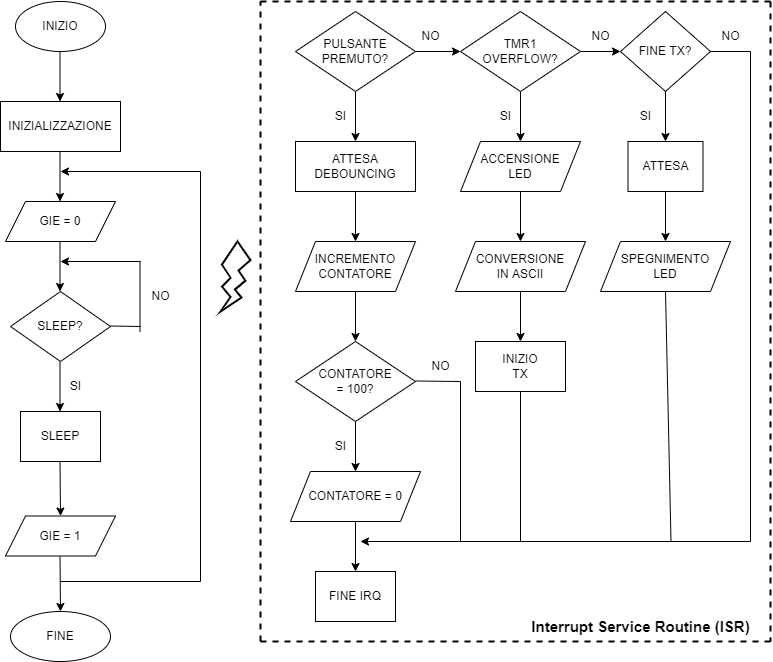

The diagram above was exported from draw.io. Its source (the exported page's mxGraphModel, read from the mxfile embedded in the PNG):
<mxGraphModel dx="1038" dy="539" grid="1" gridSize="10" guides="1" tooltips="1" connect="1" arrows="1" fold="1" page="1" pageScale="1" pageWidth="827" pageHeight="1169" math="0" shadow="0">
  <root>
    <mxCell id="0" />
    <mxCell id="1" parent="0" />
    <mxCell id="wPxrzBk2QFfJaxg71ovw-1" value="INIZIO" style="ellipse;whiteSpace=wrap;html=1;" parent="1" vertex="1">
      <mxGeometry x="55" y="30" width="90" height="50" as="geometry" />
    </mxCell>
    <mxCell id="wPxrzBk2QFfJaxg71ovw-2" value="INIZIALIZZAZIONE" style="rounded=0;whiteSpace=wrap;html=1;" parent="1" vertex="1">
      <mxGeometry x="40" y="130" width="120" height="50" as="geometry" />
    </mxCell>
    <mxCell id="wPxrzBk2QFfJaxg71ovw-3" value="GIE = 0" style="shape=parallelogram;perimeter=parallelogramPerimeter;whiteSpace=wrap;html=1;fixedSize=1;" parent="1" vertex="1">
      <mxGeometry x="45" y="230" width="110" height="40" as="geometry" />
    </mxCell>
    <mxCell id="wPxrzBk2QFfJaxg71ovw-4" value="SLEEP?" style="rhombus;whiteSpace=wrap;html=1;" parent="1" vertex="1">
      <mxGeometry x="50" y="320" width="100" height="70" as="geometry" />
    </mxCell>
    <mxCell id="wPxrzBk2QFfJaxg71ovw-5" value="SLEEP" style="rounded=0;whiteSpace=wrap;html=1;" parent="1" vertex="1">
      <mxGeometry x="60" y="440" width="80" height="50" as="geometry" />
    </mxCell>
    <mxCell id="wPxrzBk2QFfJaxg71ovw-6" value="GIE = 1" style="shape=parallelogram;perimeter=parallelogramPerimeter;whiteSpace=wrap;html=1;fixedSize=1;" parent="1" vertex="1">
      <mxGeometry x="45" y="544.5" width="110" height="40" as="geometry" />
    </mxCell>
    <mxCell id="wPxrzBk2QFfJaxg71ovw-7" value="FINE" style="ellipse;whiteSpace=wrap;html=1;" parent="1" vertex="1">
      <mxGeometry x="50" y="640" width="100" height="50" as="geometry" />
    </mxCell>
    <mxCell id="wPxrzBk2QFfJaxg71ovw-10" value="" style="endArrow=classic;html=1;rounded=0;" parent="1" edge="1">
      <mxGeometry width="50" height="50" relative="1" as="geometry">
        <mxPoint x="99.5" y="80" as="sourcePoint" />
        <mxPoint x="99.5" y="130" as="targetPoint" />
      </mxGeometry>
    </mxCell>
    <mxCell id="wPxrzBk2QFfJaxg71ovw-11" value="" style="endArrow=classic;html=1;rounded=0;" parent="1" edge="1">
      <mxGeometry width="50" height="50" relative="1" as="geometry">
        <mxPoint x="99.5" y="180" as="sourcePoint" />
        <mxPoint x="99.5" y="230" as="targetPoint" />
      </mxGeometry>
    </mxCell>
    <mxCell id="wPxrzBk2QFfJaxg71ovw-13" value="" style="endArrow=classic;html=1;rounded=0;" parent="1" edge="1">
      <mxGeometry width="50" height="50" relative="1" as="geometry">
        <mxPoint x="99.5" y="270" as="sourcePoint" />
        <mxPoint x="99.5" y="320" as="targetPoint" />
      </mxGeometry>
    </mxCell>
    <mxCell id="wPxrzBk2QFfJaxg71ovw-14" value="" style="endArrow=classic;html=1;rounded=0;" parent="1" edge="1">
      <mxGeometry width="50" height="50" relative="1" as="geometry">
        <mxPoint x="99.5" y="390" as="sourcePoint" />
        <mxPoint x="99.5" y="440" as="targetPoint" />
      </mxGeometry>
    </mxCell>
    <mxCell id="wPxrzBk2QFfJaxg71ovw-15" value="" style="endArrow=classic;html=1;rounded=0;entryX=0.5;entryY=0;entryDx=0;entryDy=0;" parent="1" target="wPxrzBk2QFfJaxg71ovw-6" edge="1">
      <mxGeometry width="50" height="50" relative="1" as="geometry">
        <mxPoint x="99.5" y="490" as="sourcePoint" />
        <mxPoint x="99.5" y="540" as="targetPoint" />
      </mxGeometry>
    </mxCell>
    <mxCell id="wPxrzBk2QFfJaxg71ovw-17" value="" style="endArrow=classic;html=1;rounded=0;entryX=0.5;entryY=0;entryDx=0;entryDy=0;" parent="1" target="wPxrzBk2QFfJaxg71ovw-7" edge="1">
      <mxGeometry width="50" height="50" relative="1" as="geometry">
        <mxPoint x="99.5" y="585" as="sourcePoint" />
        <mxPoint x="99.5" y="635" as="targetPoint" />
      </mxGeometry>
    </mxCell>
    <mxCell id="wPxrzBk2QFfJaxg71ovw-27" value="" style="endArrow=none;html=1;rounded=0;" parent="1" edge="1">
      <mxGeometry width="50" height="50" relative="1" as="geometry">
        <mxPoint x="150" y="354.5" as="sourcePoint" />
        <mxPoint x="180" y="355" as="targetPoint" />
      </mxGeometry>
    </mxCell>
    <mxCell id="wPxrzBk2QFfJaxg71ovw-28" value="" style="endArrow=none;html=1;rounded=0;" parent="1" edge="1">
      <mxGeometry width="50" height="50" relative="1" as="geometry">
        <mxPoint x="179.5" y="360" as="sourcePoint" />
        <mxPoint x="179.5" y="290" as="targetPoint" />
      </mxGeometry>
    </mxCell>
    <mxCell id="wPxrzBk2QFfJaxg71ovw-29" value="" style="endArrow=classic;html=1;rounded=0;" parent="1" edge="1">
      <mxGeometry width="50" height="50" relative="1" as="geometry">
        <mxPoint x="180" y="290" as="sourcePoint" />
        <mxPoint x="100" y="290" as="targetPoint" />
      </mxGeometry>
    </mxCell>
    <mxCell id="wPxrzBk2QFfJaxg71ovw-30" value="SI" style="text;html=1;resizable=0;autosize=1;align=center;verticalAlign=middle;points=[];fillColor=none;strokeColor=none;rounded=0;" parent="1" vertex="1">
      <mxGeometry x="100" y="400" width="30" height="30" as="geometry" />
    </mxCell>
    <mxCell id="wPxrzBk2QFfJaxg71ovw-31" value="NO" style="text;html=1;resizable=0;autosize=1;align=center;verticalAlign=middle;points=[];fillColor=none;strokeColor=none;rounded=0;" parent="1" vertex="1">
      <mxGeometry x="180" y="310" width="40" height="30" as="geometry" />
    </mxCell>
    <mxCell id="wPxrzBk2QFfJaxg71ovw-32" value="" style="endArrow=none;html=1;rounded=0;" parent="1" edge="1">
      <mxGeometry width="50" height="50" relative="1" as="geometry">
        <mxPoint x="100" y="610" as="sourcePoint" />
        <mxPoint x="240" y="610" as="targetPoint" />
      </mxGeometry>
    </mxCell>
    <mxCell id="wPxrzBk2QFfJaxg71ovw-33" value="" style="endArrow=none;html=1;rounded=0;" parent="1" edge="1">
      <mxGeometry width="50" height="50" relative="1" as="geometry">
        <mxPoint x="240" y="610" as="sourcePoint" />
        <mxPoint x="240" y="200" as="targetPoint" />
      </mxGeometry>
    </mxCell>
    <mxCell id="wPxrzBk2QFfJaxg71ovw-34" value="" style="endArrow=classic;html=1;rounded=0;" parent="1" edge="1">
      <mxGeometry width="50" height="50" relative="1" as="geometry">
        <mxPoint x="240" y="200" as="sourcePoint" />
        <mxPoint x="100" y="200" as="targetPoint" />
      </mxGeometry>
    </mxCell>
    <mxCell id="wPxrzBk2QFfJaxg71ovw-35" value="" style="verticalLabelPosition=bottom;verticalAlign=top;html=1;shape=mxgraph.basic.flash;strokeWidth=2;" parent="1" vertex="1">
      <mxGeometry x="260" y="270" width="30" height="70" as="geometry" />
    </mxCell>
    <mxCell id="wPxrzBk2QFfJaxg71ovw-39" style="edgeStyle=orthogonalEdgeStyle;rounded=0;orthogonalLoop=1;jettySize=auto;html=1;" parent="1" source="wPxrzBk2QFfJaxg71ovw-36" target="wPxrzBk2QFfJaxg71ovw-37" edge="1">
      <mxGeometry relative="1" as="geometry" />
    </mxCell>
    <mxCell id="wPxrzBk2QFfJaxg71ovw-56" value="" style="edgeStyle=orthogonalEdgeStyle;rounded=0;orthogonalLoop=1;jettySize=auto;html=1;" parent="1" source="wPxrzBk2QFfJaxg71ovw-36" target="wPxrzBk2QFfJaxg71ovw-47" edge="1">
      <mxGeometry relative="1" as="geometry" />
    </mxCell>
    <mxCell id="wPxrzBk2QFfJaxg71ovw-36" value="PULSANTE&lt;br&gt;PREMUTO?" style="rhombus;whiteSpace=wrap;html=1;" parent="1" vertex="1">
      <mxGeometry x="335" y="40" width="120" height="80" as="geometry" />
    </mxCell>
    <mxCell id="wPxrzBk2QFfJaxg71ovw-40" value="" style="edgeStyle=orthogonalEdgeStyle;rounded=0;orthogonalLoop=1;jettySize=auto;html=1;" parent="1" source="wPxrzBk2QFfJaxg71ovw-37" target="wPxrzBk2QFfJaxg71ovw-38" edge="1">
      <mxGeometry relative="1" as="geometry" />
    </mxCell>
    <mxCell id="wPxrzBk2QFfJaxg71ovw-37" value="ATTESA DEBOUNCING" style="rounded=0;whiteSpace=wrap;html=1;" parent="1" vertex="1">
      <mxGeometry x="335" y="170" width="120" height="50" as="geometry" />
    </mxCell>
    <mxCell id="wPxrzBk2QFfJaxg71ovw-42" value="" style="edgeStyle=orthogonalEdgeStyle;rounded=0;orthogonalLoop=1;jettySize=auto;html=1;" parent="1" source="wPxrzBk2QFfJaxg71ovw-38" target="wPxrzBk2QFfJaxg71ovw-41" edge="1">
      <mxGeometry relative="1" as="geometry" />
    </mxCell>
    <mxCell id="wPxrzBk2QFfJaxg71ovw-38" value="INCREMENTO&lt;br&gt;CONTATORE" style="shape=parallelogram;perimeter=parallelogramPerimeter;whiteSpace=wrap;html=1;fixedSize=1;" parent="1" vertex="1">
      <mxGeometry x="335" y="270" width="120" height="50" as="geometry" />
    </mxCell>
    <mxCell id="wPxrzBk2QFfJaxg71ovw-44" value="" style="edgeStyle=orthogonalEdgeStyle;rounded=0;orthogonalLoop=1;jettySize=auto;html=1;" parent="1" source="wPxrzBk2QFfJaxg71ovw-41" target="wPxrzBk2QFfJaxg71ovw-43" edge="1">
      <mxGeometry relative="1" as="geometry" />
    </mxCell>
    <mxCell id="wPxrzBk2QFfJaxg71ovw-41" value="CONTATORE&lt;br&gt;= 100?" style="rhombus;whiteSpace=wrap;html=1;" parent="1" vertex="1">
      <mxGeometry x="335" y="370" width="120" height="80" as="geometry" />
    </mxCell>
    <mxCell id="wPxrzBk2QFfJaxg71ovw-67" value="" style="edgeStyle=orthogonalEdgeStyle;rounded=0;orthogonalLoop=1;jettySize=auto;html=1;" parent="1" source="wPxrzBk2QFfJaxg71ovw-43" target="wPxrzBk2QFfJaxg71ovw-66" edge="1">
      <mxGeometry relative="1" as="geometry" />
    </mxCell>
    <mxCell id="wPxrzBk2QFfJaxg71ovw-43" value="CONTATORE = 0" style="shape=parallelogram;perimeter=parallelogramPerimeter;whiteSpace=wrap;html=1;fixedSize=1;" parent="1" vertex="1">
      <mxGeometry x="330" y="500" width="130" height="50" as="geometry" />
    </mxCell>
    <mxCell id="wPxrzBk2QFfJaxg71ovw-45" value="SI" style="text;html=1;resizable=0;autosize=1;align=center;verticalAlign=middle;points=[];fillColor=none;strokeColor=none;rounded=0;" parent="1" vertex="1">
      <mxGeometry x="365" y="130" width="30" height="30" as="geometry" />
    </mxCell>
    <mxCell id="wPxrzBk2QFfJaxg71ovw-46" value="SI" style="text;html=1;resizable=0;autosize=1;align=center;verticalAlign=middle;points=[];fillColor=none;strokeColor=none;rounded=0;" parent="1" vertex="1">
      <mxGeometry x="365" y="460" width="30" height="30" as="geometry" />
    </mxCell>
    <mxCell id="wPxrzBk2QFfJaxg71ovw-51" value="" style="edgeStyle=orthogonalEdgeStyle;rounded=0;orthogonalLoop=1;jettySize=auto;html=1;" parent="1" source="wPxrzBk2QFfJaxg71ovw-47" target="wPxrzBk2QFfJaxg71ovw-50" edge="1">
      <mxGeometry relative="1" as="geometry" />
    </mxCell>
    <mxCell id="wPxrzBk2QFfJaxg71ovw-57" value="" style="edgeStyle=orthogonalEdgeStyle;rounded=0;orthogonalLoop=1;jettySize=auto;html=1;" parent="1" source="wPxrzBk2QFfJaxg71ovw-47" target="wPxrzBk2QFfJaxg71ovw-55" edge="1">
      <mxGeometry relative="1" as="geometry" />
    </mxCell>
    <mxCell id="wPxrzBk2QFfJaxg71ovw-47" value="TMR1&lt;br&gt;OVERFLOW?" style="rhombus;whiteSpace=wrap;html=1;" parent="1" vertex="1">
      <mxGeometry x="500" y="40" width="120" height="80" as="geometry" />
    </mxCell>
    <mxCell id="8hhjL7DTeIa-P_v1wBl2-2" value="" style="edgeStyle=orthogonalEdgeStyle;rounded=0;orthogonalLoop=1;jettySize=auto;html=1;" parent="1" source="wPxrzBk2QFfJaxg71ovw-50" target="8hhjL7DTeIa-P_v1wBl2-1" edge="1">
      <mxGeometry relative="1" as="geometry" />
    </mxCell>
    <mxCell id="wPxrzBk2QFfJaxg71ovw-50" value="ACCENSIONE&lt;br&gt;LED" style="shape=parallelogram;perimeter=parallelogramPerimeter;whiteSpace=wrap;html=1;fixedSize=1;" parent="1" vertex="1">
      <mxGeometry x="500" y="170" width="120" height="50" as="geometry" />
    </mxCell>
    <mxCell id="wPxrzBk2QFfJaxg71ovw-52" value="SI" style="text;html=1;resizable=0;autosize=1;align=center;verticalAlign=middle;points=[];fillColor=none;strokeColor=none;rounded=0;" parent="1" vertex="1">
      <mxGeometry x="530" y="130" width="30" height="30" as="geometry" />
    </mxCell>
    <mxCell id="wPxrzBk2QFfJaxg71ovw-53" value="INIZIO&lt;br&gt;TX" style="rounded=0;whiteSpace=wrap;html=1;" parent="1" vertex="1">
      <mxGeometry x="515" y="370" width="90" height="50" as="geometry" />
    </mxCell>
    <mxCell id="xeNw11Q4GwMUfqkgN45U-3" value="" style="edgeStyle=orthogonalEdgeStyle;rounded=0;orthogonalLoop=1;jettySize=auto;html=1;" parent="1" source="wPxrzBk2QFfJaxg71ovw-55" target="xeNw11Q4GwMUfqkgN45U-1" edge="1">
      <mxGeometry relative="1" as="geometry" />
    </mxCell>
    <mxCell id="wPxrzBk2QFfJaxg71ovw-55" value="FINE TX?" style="rhombus;whiteSpace=wrap;html=1;" parent="1" vertex="1">
      <mxGeometry x="660" y="40" width="90" height="80" as="geometry" />
    </mxCell>
    <mxCell id="wPxrzBk2QFfJaxg71ovw-58" value="NO" style="text;html=1;resizable=0;autosize=1;align=center;verticalAlign=middle;points=[];fillColor=none;strokeColor=none;rounded=0;" parent="1" vertex="1">
      <mxGeometry x="450" y="50" width="40" height="30" as="geometry" />
    </mxCell>
    <mxCell id="wPxrzBk2QFfJaxg71ovw-60" value="NO" style="text;html=1;resizable=0;autosize=1;align=center;verticalAlign=middle;points=[];fillColor=none;strokeColor=none;rounded=0;" parent="1" vertex="1">
      <mxGeometry x="620" y="50" width="40" height="30" as="geometry" />
    </mxCell>
    <mxCell id="wPxrzBk2QFfJaxg71ovw-62" value="SPEGNIMENTO&lt;br&gt;LED" style="shape=parallelogram;perimeter=parallelogramPerimeter;whiteSpace=wrap;html=1;fixedSize=1;" parent="1" vertex="1">
      <mxGeometry x="640" y="270" width="130" height="50" as="geometry" />
    </mxCell>
    <mxCell id="wPxrzBk2QFfJaxg71ovw-66" value="FINE IRQ" style="rounded=0;whiteSpace=wrap;html=1;" parent="1" vertex="1">
      <mxGeometry x="355" y="600" width="80" height="50" as="geometry" />
    </mxCell>
    <mxCell id="wPxrzBk2QFfJaxg71ovw-69" value="" style="endArrow=none;html=1;rounded=0;entryX=0.5;entryY=1;entryDx=0;entryDy=0;" parent="1" target="wPxrzBk2QFfJaxg71ovw-53" edge="1">
      <mxGeometry width="50" height="50" relative="1" as="geometry">
        <mxPoint x="560" y="570" as="sourcePoint" />
        <mxPoint x="560" y="450" as="targetPoint" />
      </mxGeometry>
    </mxCell>
    <mxCell id="wPxrzBk2QFfJaxg71ovw-70" value="" style="endArrow=none;html=1;rounded=0;entryX=0.5;entryY=1;entryDx=0;entryDy=0;" parent="1" target="wPxrzBk2QFfJaxg71ovw-62" edge="1">
      <mxGeometry width="50" height="50" relative="1" as="geometry">
        <mxPoint x="710.5" y="570" as="sourcePoint" />
        <mxPoint x="710" y="330" as="targetPoint" />
      </mxGeometry>
    </mxCell>
    <mxCell id="wPxrzBk2QFfJaxg71ovw-71" value="" style="endArrow=classic;html=1;rounded=0;" parent="1" edge="1">
      <mxGeometry width="50" height="50" relative="1" as="geometry">
        <mxPoint x="790" y="570" as="sourcePoint" />
        <mxPoint x="400" y="570" as="targetPoint" />
      </mxGeometry>
    </mxCell>
    <mxCell id="wPxrzBk2QFfJaxg71ovw-74" value="" style="endArrow=none;html=1;rounded=0;entryX=1;entryY=1;entryDx=0;entryDy=0;entryPerimeter=0;" parent="1" target="wPxrzBk2QFfJaxg71ovw-77" edge="1">
      <mxGeometry width="50" height="50" relative="1" as="geometry">
        <mxPoint x="455" y="409.5" as="sourcePoint" />
        <mxPoint x="520" y="410" as="targetPoint" />
      </mxGeometry>
    </mxCell>
    <mxCell id="wPxrzBk2QFfJaxg71ovw-76" value="" style="endArrow=none;html=1;rounded=0;" parent="1" edge="1">
      <mxGeometry width="50" height="50" relative="1" as="geometry">
        <mxPoint x="500" y="570" as="sourcePoint" />
        <mxPoint x="500" y="410" as="targetPoint" />
      </mxGeometry>
    </mxCell>
    <mxCell id="wPxrzBk2QFfJaxg71ovw-77" value="NO" style="text;html=1;resizable=0;autosize=1;align=center;verticalAlign=middle;points=[];fillColor=none;strokeColor=none;rounded=0;" parent="1" vertex="1">
      <mxGeometry x="460" y="380" width="40" height="30" as="geometry" />
    </mxCell>
    <mxCell id="wPxrzBk2QFfJaxg71ovw-82" value="" style="endArrow=none;dashed=1;html=1;rounded=0;strokeWidth=2;" parent="1" edge="1">
      <mxGeometry width="50" height="50" relative="1" as="geometry">
        <mxPoint x="810" y="30" as="sourcePoint" />
        <mxPoint x="810" y="670" as="targetPoint" />
      </mxGeometry>
    </mxCell>
    <mxCell id="wPxrzBk2QFfJaxg71ovw-83" value="" style="endArrow=none;dashed=1;html=1;rounded=0;strokeWidth=2;" parent="1" edge="1">
      <mxGeometry width="50" height="50" relative="1" as="geometry">
        <mxPoint x="810" y="30" as="sourcePoint" />
        <mxPoint x="300" y="30" as="targetPoint" />
      </mxGeometry>
    </mxCell>
    <mxCell id="wPxrzBk2QFfJaxg71ovw-84" value="" style="endArrow=none;dashed=1;html=1;rounded=0;strokeWidth=2;" parent="1" edge="1">
      <mxGeometry width="50" height="50" relative="1" as="geometry">
        <mxPoint x="300" y="670" as="sourcePoint" />
        <mxPoint x="810" y="670" as="targetPoint" />
      </mxGeometry>
    </mxCell>
    <mxCell id="wPxrzBk2QFfJaxg71ovw-85" value="" style="endArrow=none;dashed=1;html=1;rounded=0;strokeWidth=2;" parent="1" edge="1">
      <mxGeometry width="50" height="50" relative="1" as="geometry">
        <mxPoint x="300" y="670" as="sourcePoint" />
        <mxPoint x="300" y="30" as="targetPoint" />
      </mxGeometry>
    </mxCell>
    <mxCell id="wPxrzBk2QFfJaxg71ovw-86" value="" style="endArrow=none;html=1;rounded=0;exitX=1;exitY=0.5;exitDx=0;exitDy=0;" parent="1" source="wPxrzBk2QFfJaxg71ovw-55" edge="1">
      <mxGeometry width="50" height="50" relative="1" as="geometry">
        <mxPoint x="760" y="80" as="sourcePoint" />
        <mxPoint x="790" y="80" as="targetPoint" />
      </mxGeometry>
    </mxCell>
    <mxCell id="wPxrzBk2QFfJaxg71ovw-87" value="" style="endArrow=none;html=1;rounded=0;" parent="1" edge="1">
      <mxGeometry width="50" height="50" relative="1" as="geometry">
        <mxPoint x="790" y="570" as="sourcePoint" />
        <mxPoint x="790" y="80" as="targetPoint" />
      </mxGeometry>
    </mxCell>
    <mxCell id="wPxrzBk2QFfJaxg71ovw-88" value="NO" style="text;html=1;resizable=0;autosize=1;align=center;verticalAlign=middle;points=[];fillColor=none;strokeColor=none;rounded=0;" parent="1" vertex="1">
      <mxGeometry x="750" y="50" width="40" height="30" as="geometry" />
    </mxCell>
    <mxCell id="8hhjL7DTeIa-P_v1wBl2-3" value="" style="edgeStyle=orthogonalEdgeStyle;rounded=0;orthogonalLoop=1;jettySize=auto;html=1;" parent="1" source="8hhjL7DTeIa-P_v1wBl2-1" target="wPxrzBk2QFfJaxg71ovw-53" edge="1">
      <mxGeometry relative="1" as="geometry" />
    </mxCell>
    <mxCell id="8hhjL7DTeIa-P_v1wBl2-1" value="CONVERSIONE&lt;br&gt;IN ASCII" style="shape=parallelogram;perimeter=parallelogramPerimeter;whiteSpace=wrap;html=1;fixedSize=1;" parent="1" vertex="1">
      <mxGeometry x="495" y="270" width="130" height="50" as="geometry" />
    </mxCell>
    <mxCell id="8hhjL7DTeIa-P_v1wBl2-8" value="Interrupt Service Routine (ISR)" style="text;html=1;resizable=0;autosize=1;align=center;verticalAlign=middle;points=[];fillColor=none;strokeColor=none;rounded=0;strokeWidth=1;fontSize=15;fontStyle=1" parent="1" vertex="1">
      <mxGeometry x="560" y="640" width="240" height="30" as="geometry" />
    </mxCell>
    <mxCell id="xeNw11Q4GwMUfqkgN45U-4" value="" style="edgeStyle=orthogonalEdgeStyle;rounded=0;orthogonalLoop=1;jettySize=auto;html=1;" parent="1" source="xeNw11Q4GwMUfqkgN45U-1" target="wPxrzBk2QFfJaxg71ovw-62" edge="1">
      <mxGeometry relative="1" as="geometry" />
    </mxCell>
    <mxCell id="xeNw11Q4GwMUfqkgN45U-1" value="ATTESA" style="rounded=0;whiteSpace=wrap;html=1;" parent="1" vertex="1">
      <mxGeometry x="667.5" y="170" width="75" height="50" as="geometry" />
    </mxCell>
    <mxCell id="xeNw11Q4GwMUfqkgN45U-5" value="SI" style="text;html=1;resizable=0;autosize=1;align=center;verticalAlign=middle;points=[];fillColor=none;strokeColor=none;rounded=0;" parent="1" vertex="1">
      <mxGeometry x="670" y="130" width="30" height="30" as="geometry" />
    </mxCell>
  </root>
</mxGraphModel>